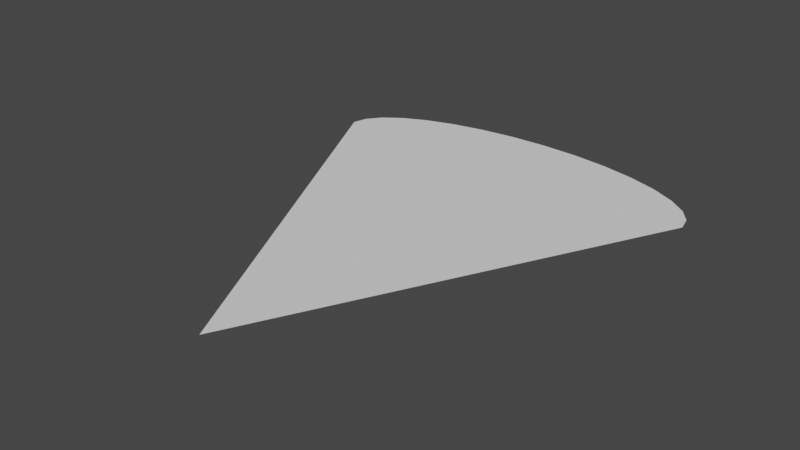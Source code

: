 # Source: triangle.blend  (saved by Blender 3.4.6; exported with 4.5.12 LTS)
import bpy
from mathutils import Matrix  # noqa: F401  (used for matrix-valued properties, if any)

bpy.ops.wm.read_factory_settings(use_empty=True)
scene = bpy.context.scene
scene.name = 'Scene'

# ---- collections
col_collection = bpy.data.collections.new('Collection'); scene.collection.children.link(col_collection)

# ---- world
world_world = bpy.data.worlds.new('World'); scene.world = world_world
world_world.use_nodes = True; world_world.node_tree.nodes.clear()
_N = world_world.node_tree.nodes; _L = world_world.node_tree.links
n0 = _N.new('ShaderNodeOutputWorld'); n0.name = 'World Output'; n0.location = (300, 300)
n1 = _N.new('ShaderNodeBackground'); n1.name = 'Background'; n1.location = (10, 300)
n1.inputs[0].default_value = (0.05088, 0.05088, 0.05088, 1.0)
_L.new(n1.outputs[0], n0.inputs[0])
n0.is_active_output = True
world_world.color = (0.05088, 0.05088, 0.05088)
world_world.use_sun_shadow = False
world_world.sun_shadow_jitter_overblur = 0.0

# ---- meshes
me_circle = bpy.data.meshes.new('Circle')
me_circle.from_pydata([(0.0, 0.5778, 0.0), (-0.1951, 0.5702, 0.0), (-0.3827, 0.5478, 0.0), (-0.5556, 0.5113, 0.0), (-0.7071, 0.4622, 0.0), (-0.8315, 0.4024, 0.0), (-0.9239, 0.3342, 0.0), (-0.9808, 0.2602, 0.0), (-1.0, 0.1832, 0.0), (1.0, 0.1832, 0.0), (0.9808, 0.2602, 0.0), (0.9239, 0.3342, 0.0), (0.8315, 0.4024, 0.0), (0.7071, 0.4622, 0.0), (0.5556, 0.5113, 0.0), (0.3827, 0.5478, 0.0), (0.1951, 0.5702, 0.0), (-1.782e-09, -1.817, 0.0)], [], [(1, 2, 17), (2, 3, 17), (3, 4, 17), (4, 5, 17), (5, 6, 17), (6, 7, 17), (7, 8, 17), (9, 10, 17), (10, 11, 17), (11, 12, 17), (12, 13, 17), (13, 14, 17), (14, 15, 17), (15, 16, 17), (16, 0, 17), (0, 1, 17)])
_uv = me_circle.uv_layers.new(name='UVMap')
_uv.uv.foreach_set('vector', [0.0, 0.0, 0.0, 0.0, 0.0, 0.0, 0.0, 0.0, 0.0, 0.0, 0.0, 0.0, 0.0, 0.0, 0.0, 0.0, 0.0, 0.0, 0.0, 0.0, 0.0, 0.0, 0.0, 0.0, 0.0, 0.0, 0.0, 0.0, 0.0, 0.0, 0.0, 0.0, 0.0, 0.0, 0.0, 0.0, 0.0, 0.0, 0.0, 0.0, 0.0, 0.0, 0.0, 0.0, 0.0, 0.0, 0.0, 0.0, 0.0, 0.0, 0.0, 0.0, 0.0, 0.0, 0.0, 0.0, 0.0, 0.0, 0.0, 0.0, 0.0, 0.0, 0.0, 0.0, 0.0, 0.0, 0.0, 0.0, 0.0, 0.0, 0.0, 0.0, 0.0, 0.0, 0.0, 0.0, 0.0, 0.0, 0.0, 0.0, 0.0, 0.0, 0.0, 0.0, 0.0, 0.0, 0.0, 0.0, 0.0, 0.0, 0.0, 0.0, 0.0, 0.0, 0.0, 0.0])
me_circle.update()

# ---- objects
ob_circle = bpy.data.objects.new('Circle', me_circle)

# ---- transforms, parenting, visibility, modifiers, constraints
ob_circle.location = (0.0, 0.9191, 0.0)

# ---- collection membership
col_collection.objects.link(ob_circle)

# ---- scene / render settings (as saved in the file)
scene.frame_start = 1; scene.frame_end = 250; scene.frame_set(1)
scene.render.engine = 'BLENDER_EEVEE_NEXT'
scene.cycles.sampling_pattern = 'TABULATED_SOBOL'
scene.cycles.use_light_tree = False
scene.view_settings.view_transform = 'Filmic'
bpy.context.view_layer.update()

# ---- added for rendering (the .blend has no active camera and no usable light): camera, sun
cam_auto = bpy.data.cameras.new('AutoCamera')
cam_auto.lens = 50.0
cam_auto.sensor_width = 36.0
cam_auto.clip_end = 1000.0
ob_auto_camera = bpy.data.objects.new('AutoCamera', cam_auto)
scene.collection.objects.link(ob_auto_camera)
ob_auto_camera.location = (2.88662, -3.16433, 2.3093)
ob_auto_camera.rotation_euler = (1.09748, -7.21219e-08, 0.694738)
scene.camera = ob_auto_camera
light_auto_sun = bpy.data.lights.new('AutoSun', 'SUN')
light_auto_sun.energy = 3.0
light_auto_sun.angle = 0.0523599
ob_auto_sun = bpy.data.objects.new('AutoSun', light_auto_sun)
scene.collection.objects.link(ob_auto_sun)
ob_auto_sun.rotation_euler = (0.872665, 0.174533, 0.523599)
bpy.context.view_layer.update()
